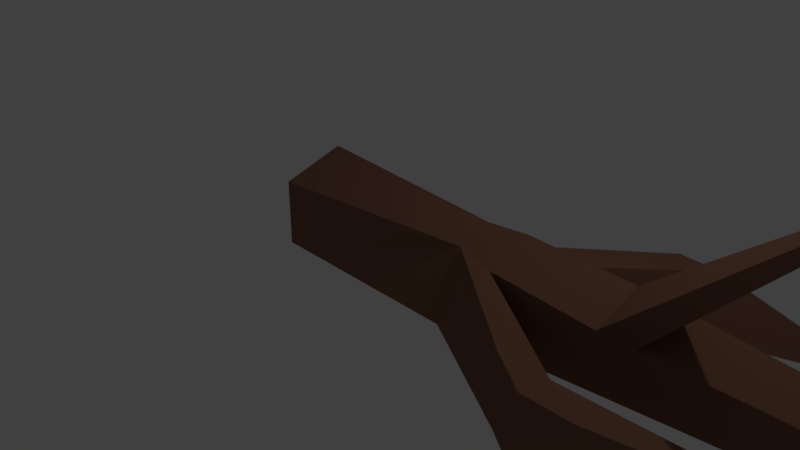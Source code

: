 # Source: tree_dead.blend  (saved by Blender 2.79.0; exported with 4.5.12 LTS)
import bpy
from mathutils import Matrix  # noqa: F401  (used for matrix-valued properties, if any)

bpy.ops.wm.read_factory_settings(use_empty=True)
scene = bpy.context.scene
scene.name = 'Scene'

# ---- collections
col_collection_1 = bpy.data.collections.new('Collection 1'); scene.collection.children.link(col_collection_1)

# ---- materials (node trees are filled in below, after node groups)
mat_trunk = bpy.data.materials.new('Trunk')
mat_trunk.alpha_threshold = 0.0
mat_trunk.use_transparent_shadow = False
mat_trunk.diffuse_color = (0.233, 0.1146, 0.07248, 1.0)
mat_trunk.specular_color = (0.1136, 0.1193, 0.07464)
mat_trunk.roughness = 0.5
mat_trunk.specular_intensity = 0.1

# ---- material node trees

# ---- world
world_world = bpy.data.worlds.new('World'); scene.world = world_world
world_world.color = (0.05088, 0.05088, 0.05088)
world_world.use_sun_shadow = False
world_world.sun_shadow_jitter_overblur = 0.0
world_world.cycles.sampling_method = 'MANUAL'
world_world.light_settings.ao_factor = 0.2

# ---- cameras
cam_camera = bpy.data.cameras.new('Camera')
cam_camera.clip_end = 100.0
cam_camera.lens = 35.0
cam_camera.sensor_width = 32.0
cam_camera.sensor_height = 18.0
cam_camera.ortho_scale = 7.314
cam_camera.dof.focus_distance = 0.0
cam_camera.dof.aperture_fstop = 128.0

# ---- lights
light_lamp = bpy.data.lights.new('Lamp', 'POINT')
light_lamp.transmission_factor = 0.0
light_lamp.cutoff_distance = 30.0
light_lamp.energy = 100.0
light_lamp.shadow_buffer_clip_start = 1.001
light_lamp.shadow_soft_size = 0.1
light_lamp.shadow_maximum_resolution = 0.006
light_lamp.use_absolute_resolution = True

# ---- meshes
me_cylinder = bpy.data.meshes.new('Cylinder')
me_cylinder.from_pydata([(0.0007304, 1.275, -1.086), (-0.08321, 0.7142, 10.81), (1.214, 0.3941, -1.086), (0.596, 0.2207, 10.81), (0.7504, -1.032, -1.086), (0.3366, -0.5778, 10.81), (-0.7489, -1.032, -1.086), (-0.503, -0.5778, 10.81), (-1.212, 0.3941, -1.086), (-0.7625, 0.2207, 10.81), (-0.05546, 1.025, 6.879), (0.9197, 0.3168, 6.879), (0.5472, -0.8295, 6.879), (-0.6581, -0.8295, 6.879), (-1.031, 0.3168, 6.879), (-0.06065, 0.9671, 7.616), (0.8591, 0.2988, 7.616), (0.5078, -0.7824, 7.616), (-0.6291, -0.7824, 7.616), (-0.9804, 0.2988, 7.616), (-4.129, -1.78, 10.61), (-4.137, -1.794, 10.39), (-4.233, -1.459, 10.61), (-4.248, -1.454, 10.39), (-3.785, -1.697, 10.03), (-3.922, -1.275, 10.03), (-3.904, -1.281, 10.3), (-3.774, -1.679, 10.3), (-5.098, -0.4303, 10.49), (-5.105, -0.4279, 10.4), (-4.958, -0.3469, 10.23), (-4.949, -0.3499, 10.36), (-0.07783, 0.7745, 10.05), (0.6588, 0.2393, 10.05), (0.3774, -0.6266, 10.05), (-0.5331, -0.6266, 10.05), (-0.8144, 0.2393, 10.05), (-1.676, 2.197, 10.57), (-1.678, 2.174, 10.87), (-1.942, 1.981, 10.87), (-1.963, 1.989, 10.57), (-1.838, 2.42, 10.58), (-1.84, 2.397, 10.88), (-2.104, 2.204, 10.88), (-2.125, 2.212, 10.58), (-3.004, 1.801, 10.86), (-3.015, 1.805, 10.69), (-3.098, 1.931, 10.87), (-3.11, 1.935, 10.69), (1.119, 0.3762, 4.502), (0.6769, -0.9849, 4.502), (-0.7353, -0.7377, 4.502), (-1.085, 0.3401, 4.502), (-0.1686, 1.006, 4.502), (1.2, 0.4003, 3.536), (0.7295, -1.048, 3.536), (-0.7486, -0.466, 3.536), (-1.003, 0.3154, 3.536), (-0.3378, 0.7983, 3.536), (0.3118, 4.196, 5.583), (0.305, 4.118, 6.549), (1.463, 3.276, 6.549), (1.544, 3.3, 5.583), (1.041, 4.497, 5.894), (1.038, 4.462, 6.334), (1.566, 4.078, 6.334), (1.603, 4.089, 5.894), (1.373, 4.654, 9.079), (1.644, 4.457, 9.079), (1.544, 4.734, 9.029), (1.668, 4.645, 9.029), (1.46, 4.774, 9.57), (1.731, 4.578, 9.57), (1.632, 4.855, 9.52), (1.755, 4.765, 9.52), (0.6547, -2.547, 7.287), (-0.7764, -2.547, 7.287), (0.7074, -2.61, 6.322), (-0.8154, -2.61, 6.322), (0.08427, 0.05442, 13.01), (-0.08321, 0.1761, 13.01), (0.0203, -0.1425, 13.01), (-0.1867, -0.1425, 13.01), (-0.2507, 0.05442, 13.01), (0.6477, -3.107, 8.153), (-0.7834, -3.107, 8.153), (0.7004, -3.17, 7.188), (-0.8224, -3.17, 7.188), (0.1593, -1.868, 10.18), (-0.3169, -1.868, 10.18), (0.157, -2.055, 10.47), (-0.3193, -2.055, 10.47)], [], [(32, 1, 3, 33), (33, 3, 5, 34), (34, 5, 7, 35), (7, 5, 81, 82), (35, 7, 9, 36), (36, 9, 39, 40), (0, 2, 4, 6, 8), (52, 14, 10, 53), (51, 13, 14, 52), (50, 12, 13, 51), (49, 11, 12, 50), (53, 10, 11, 49), (14, 19, 15, 10), (25, 24, 21, 23), (12, 17, 18, 13), (11, 16, 17, 12), (10, 15, 16, 11), (21, 20, 22, 23), (25, 23, 29, 30), (27, 26, 22, 20), (24, 27, 20, 21), (13, 18, 27, 24), (18, 19, 26, 27), (19, 14, 25, 26), (14, 13, 24, 25), (31, 30, 29, 28), (26, 25, 30, 31), (23, 22, 28, 29), (22, 26, 31, 28), (19, 36, 32, 15), (18, 35, 36, 19), (17, 34, 35, 18), (16, 33, 34, 17), (15, 32, 33, 16), (37, 40, 44, 41), (1, 32, 37, 38), (32, 36, 40, 37), (9, 1, 38, 39), (44, 43, 42, 41), (39, 38, 42, 43), (44, 40, 46, 48), (38, 37, 41, 42), (46, 45, 47, 48), (43, 44, 48, 47), (39, 43, 47, 45), (40, 39, 45, 46), (53, 49, 61, 60), (54, 49, 50, 55), (51, 56, 78, 76), (56, 51, 52, 57), (57, 52, 53, 58), (8, 57, 58, 0), (6, 56, 57, 8), (4, 55, 56, 6), (2, 54, 55, 4), (0, 58, 54, 2), (62, 59, 63, 66), (49, 54, 62, 61), (54, 58, 59, 62), (58, 53, 60, 59), (63, 64, 65, 66), (61, 65, 70, 68), (61, 62, 66, 65), (59, 60, 64, 63), (68, 70, 74, 72), (60, 61, 68, 67), (64, 60, 67, 69), (65, 64, 69, 70), (71, 72, 74, 73), (67, 68, 72, 71), (69, 67, 71, 73), (70, 69, 73, 74), (76, 78, 87, 85), (56, 55, 77, 78), (55, 50, 75, 77), (50, 51, 76, 75), (79, 80, 83, 82, 81), (9, 7, 82, 83), (5, 3, 79, 81), (1, 9, 83, 80), (3, 1, 80, 79), (86, 84, 85, 87), (84, 75, 88, 90), (78, 77, 86, 87), (77, 75, 84, 86), (88, 89, 91, 90), (75, 76, 89, 88), (85, 84, 90, 91), (76, 85, 91, 89)])
me_cylinder.materials.append(mat_trunk)
me_cylinder.use_remesh_preserve_volume = False
me_cylinder.use_remesh_preserve_attributes = False
me_cylinder.use_mirror_vertex_groups = False
me_cylinder.update()

# ---- objects
ob_cylinder = bpy.data.objects.new('Cylinder', me_cylinder)
ob_lamp = bpy.data.objects.new('Lamp', light_lamp)
ob_camera = bpy.data.objects.new('Camera', cam_camera)

# ---- transforms, parenting, visibility, modifiers, constraints
ob_cylinder.location = (-0.1138, -0.08972, 0.5529)
ob_cylinder.rotation_euler = (-0.0, 1.579, -0.0)
ob_cylinder.scale = (0.5673, 0.5673, 0.5673)
ob_cylinder.lineart.crease_threshold = 0.0
ob_lamp.location = (4.076, 1.005, 5.904)
ob_lamp.rotation_euler = (0.6503, 0.05522, 1.866)
ob_lamp.lock_rotations_4d = False
ob_lamp.empty_display_type = 'ARROWS'
ob_lamp.color = (0.0, 0.0, 0.0, 0.0)
ob_lamp.lineart.crease_threshold = 0.0
ob_camera.location = (7.481, -6.508, 5.344)
ob_camera.rotation_euler = (1.109, 0.0, 0.8149)
ob_camera.lock_rotations_4d = False
ob_camera.empty_display_type = 'ARROWS'
ob_camera.color = (0.0, 0.0, 0.0, 0.0)
ob_camera.display_type = 'WIRE'
ob_camera.lineart.crease_threshold = 0.0

# ---- collection membership
col_collection_1.objects.link(ob_cylinder)
col_collection_1.objects.link(ob_lamp)
col_collection_1.objects.link(ob_camera)

# ---- scene / render settings (as saved in the file)
scene.camera = ob_camera
scene.frame_start = 1; scene.frame_end = 250; scene.frame_set(1)
scene.render.engine = 'BLENDER_EEVEE_NEXT'
scene.render.resolution_percentage = 50
scene.render.dither_intensity = 0.0
scene.cycles.use_denoising = False
scene.cycles.samples = 128
scene.cycles.sampling_pattern = 'TABULATED_SOBOL'
scene.cycles.use_adaptive_sampling = False
scene.cycles.use_light_tree = False
scene.cycles.blur_glossy = 0.0
scene.cycles.sample_clamp_indirect = 0.0
scene.view_settings.view_transform = 'Standard'
bpy.context.view_layer.update()
